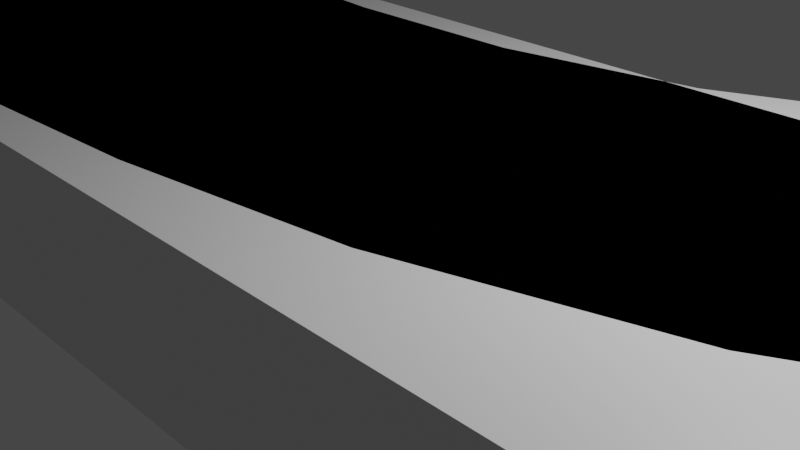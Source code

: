 # Source: UVRivers_blender.blend  (saved by Blender 2.91.10; exported with 4.5.12 LTS)
import bpy
from mathutils import Matrix  # noqa: F401  (used for matrix-valued properties, if any)

bpy.ops.wm.read_factory_settings(use_empty=True)
scene = bpy.context.scene
scene.name = 'Scene'

# ---- collections
col_collection = bpy.data.collections.new('Collection'); scene.collection.children.link(col_collection)

# ---- materials (node trees are filled in below, after node groups)
mat_material = bpy.data.materials.new('Material')
mat_material.alpha_threshold = 0.0
mat_material.use_transparent_shadow = False
mat_material.line_color = (0.0, 0.0, 0.0, 1.0)

# ---- material node trees
mat_material.use_nodes = True; mat_material.node_tree.nodes.clear()
_N = mat_material.node_tree.nodes; _L = mat_material.node_tree.links
n0 = _N.new('ShaderNodeOutputMaterial'); n0.name = 'Material Output'; n0.location = (300, 300)
n1 = _N.new('ShaderNodeBsdfPrincipled'); n1.name = 'Principled BSDF'; n1.location = (10, 300)
n1.distribution = 'GGX'
n1.subsurface_method = 'BURLEY'
n1.inputs[2].default_value = 0.4
n1.inputs[3].default_value = 1.45
n1.inputs[27].default_value = (0.0, 0.0, 0.0, 1.0)
n1.inputs[28].default_value = 1.0
_L.new(n1.outputs[0], n0.inputs[0])
n0.is_active_output = True

# ---- world
world_world = bpy.data.worlds.new('World'); scene.world = world_world
world_world.use_nodes = True; world_world.node_tree.nodes.clear()
_N = world_world.node_tree.nodes; _L = world_world.node_tree.links
n0 = _N.new('ShaderNodeOutputWorld'); n0.name = 'World Output'; n0.location = (300, 300)
n1 = _N.new('ShaderNodeBackground'); n1.name = 'Background'; n1.location = (10, 300)
n1.inputs[0].default_value = (0.05088, 0.05088, 0.05088, 1.0)
_L.new(n1.outputs[0], n0.inputs[0])
n0.is_active_output = True
world_world.color = (0.05088, 0.05088, 0.05088)
world_world.use_sun_shadow = False
world_world.sun_shadow_jitter_overblur = 0.0

# ---- cameras
cam_camera = bpy.data.cameras.new('Camera')
cam_camera.clip_end = 100.0
cam_camera.ortho_scale = 7.314

# ---- lights
light_light = bpy.data.lights.new('Light', 'POINT')
light_light.transmission_factor = 0.0
light_light.energy = 1000.0
light_light.shadow_soft_size = 0.1
light_light.shadow_maximum_resolution = 0.006
light_light.use_absolute_resolution = True

# ---- meshes
me_cube = bpy.data.meshes.new('Cube')
me_cube.from_pydata([(10.0, 3.0, 1.0), (10.0, 3.0, -1.0), (10.0, -3.0, 1.0), (10.0, -3.0, -1.0), (-10.0, 3.0, 1.0), (-10.0, 3.0, -1.0), (-10.0, -3.0, 1.0), (-10.0, -3.0, -1.0), (8.0, 3.0, -1.0), (6.0, 3.0, -1.0), (4.0, 3.0, -1.0), (2.0, 3.0, -1.0), (0.0, 3.0, -1.0), (-2.0, 3.0, -1.0), (-4.0, 3.0, -1.0), (-6.0, 3.0, -1.0), (-8.0, 3.0, -1.0), (8.0, -3.0, 1.0), (6.0, -3.0, 1.0), (4.0, -3.0, 1.0), (2.0, -3.0, 1.0), (0.0, -3.0, 1.0), (-2.0, -3.0, 1.0), (-4.0, -3.0, 1.0), (-6.0, -3.0, 1.0), (-8.0, -3.0, 1.0), (-8.0, -3.0, -1.0), (-6.0, -3.0, -1.0), (-4.0, -3.0, -1.0), (-2.0, -3.0, -1.0), (0.0, -3.0, -1.0), (2.0, -3.0, -1.0), (4.0, -3.0, -1.0), (6.0, -3.0, -1.0), (8.0, -3.0, -1.0), (-8.0, 3.0, 1.0), (-6.0, 3.0, 1.0), (-4.0, 3.0, 1.0), (-2.0, 3.0, 1.0), (0.0, 3.0, 1.0), (2.0, 3.0, 1.0), (4.0, 3.0, 1.0), (6.0, 3.0, 1.0), (8.0, 3.0, 1.0)], [], [(35, 4, 6, 25), (26, 25, 6, 7), (7, 6, 4, 5), (8, 1, 3, 34), (1, 0, 2, 3), (8, 43, 0, 1), (5, 4, 35, 16), (16, 35, 36, 15), (15, 36, 37, 14), (14, 37, 38, 13), (13, 38, 39, 12), (12, 39, 40, 11), (11, 40, 41, 10), (10, 41, 42, 9), (9, 42, 43, 8), (5, 16, 26, 7), (16, 15, 27, 26), (15, 14, 28, 27), (14, 13, 29, 28), (13, 12, 30, 29), (12, 11, 31, 30), (11, 10, 32, 31), (10, 9, 33, 32), (9, 8, 34, 33), (3, 2, 17, 34), (34, 17, 18, 33), (33, 18, 19, 32), (32, 19, 20, 31), (31, 20, 21, 30), (30, 21, 22, 29), (29, 22, 23, 28), (28, 23, 24, 27), (27, 24, 25, 26), (0, 43, 17, 2), (43, 42, 18, 17), (42, 41, 19, 18), (41, 40, 20, 19), (40, 39, 21, 20), (39, 38, 22, 21), (38, 37, 23, 22), (37, 36, 24, 23), (36, 35, 25, 24)])
_uv = me_cube.uv_layers.new(name='UVMap')
_uv.uv.foreach_set('vector', [0.1256, 0.6404, 0.03196, 0.6404, 0.03196, 0.3596, 0.1256, 0.3596, 0.1256, 0.3596, 0.1256, 0.3596, 0.03196, 0.3596, 0.03196, 0.3596, 0.03196, 0.3596, 0.03196, 0.3596, 0.03196, 0.6404, 0.03196, 0.6404, 0.8744, 0.6404, 0.968, 0.6404, 0.968, 0.3596, 0.8744, 0.3596, 0.968, 0.6404, 0.968, 0.6404, 0.968, 0.3596, 0.968, 0.3596, 0.8744, 0.6404, 0.8744, 0.6404, 0.968, 0.6404, 0.968, 0.6404, 0.03196, 0.6404, 0.03196, 0.6404, 0.1256, 0.6404, 0.1256, 0.6404, 0.1256, 0.6404, 0.1256, 0.6404, 0.2192, 0.6404, 0.2192, 0.6404, 0.2192, 0.6404, 0.2192, 0.6404, 0.3128, 0.6404, 0.3128, 0.6404, 0.3128, 0.6404, 0.3128, 0.6404, 0.4064, 0.6404, 0.4064, 0.6404, 0.4064, 0.6404, 0.4064, 0.6404, 0.5, 0.6404, 0.5, 0.6404, 0.5, 0.6404, 0.5, 0.6404, 0.5936, 0.6404, 0.5936, 0.6404, 0.5936, 0.6404, 0.5936, 0.6404, 0.6872, 0.6404, 0.6872, 0.6404, 0.6872, 0.6404, 0.6872, 0.6404, 0.7808, 0.6404, 0.7808, 0.6404, 0.7808, 0.6404, 0.7808, 0.6404, 0.8744, 0.6404, 0.8744, 0.6404, 0.03196, 0.6404, 0.1256, 0.6404, 0.1256, 0.3596, 0.03196, 0.3596, 0.1256, 0.6404, 0.2192, 0.6404, 0.2192, 0.3596, 0.1256, 0.3596, 0.2192, 0.6404, 0.3128, 0.6404, 0.3128, 0.3596, 0.2192, 0.3596, 0.3128, 0.6404, 0.4064, 0.6404, 0.4064, 0.3596, 0.3128, 0.3596, 0.4064, 0.6404, 0.5, 0.6404, 0.5, 0.3596, 0.4064, 0.3596, 0.5, 0.6404, 0.5936, 0.6404, 0.5936, 0.3596, 0.5, 0.3596, 0.5936, 0.6404, 0.6872, 0.6404, 0.6872, 0.3596, 0.5936, 0.3596, 0.6872, 0.6404, 0.7808, 0.6404, 0.7808, 0.3596, 0.6872, 0.3596, 0.7808, 0.6404, 0.8744, 0.6404, 0.8744, 0.3596, 0.7808, 0.3596, 0.968, 0.3596, 0.968, 0.3596, 0.8744, 0.3596, 0.8744, 0.3596, 0.8744, 0.3596, 0.8744, 0.3596, 0.7808, 0.3596, 0.7808, 0.3596, 0.7808, 0.3596, 0.7808, 0.3596, 0.6872, 0.3596, 0.6872, 0.3596, 0.6872, 0.3596, 0.6872, 0.3596, 0.5936, 0.3596, 0.5936, 0.3596, 0.5936, 0.3596, 0.5936, 0.3596, 0.5, 0.3596, 0.5, 0.3596, 0.5, 0.3596, 0.5, 0.3596, 0.4064, 0.3596, 0.4064, 0.3596, 0.4064, 0.3596, 0.4064, 0.3596, 0.3128, 0.3596, 0.3128, 0.3596, 0.3128, 0.3596, 0.3128, 0.3596, 0.2192, 0.3596, 0.2192, 0.3596, 0.2192, 0.3596, 0.2192, 0.3596, 0.1256, 0.3596, 0.1256, 0.3596, 0.968, 0.6404, 0.8744, 0.6404, 0.8744, 0.3596, 0.968, 0.3596, 0.8744, 0.6404, 0.7808, 0.6404, 0.7808, 0.3596, 0.8744, 0.3596, 0.7808, 0.6404, 0.6872, 0.6404, 0.6872, 0.3596, 0.7808, 0.3596, 0.6872, 0.6404, 0.5936, 0.6404, 0.5936, 0.3596, 0.6872, 0.3596, 0.5936, 0.6404, 0.5, 0.6404, 0.5, 0.3596, 0.5936, 0.3596, 0.5, 0.6404, 0.4064, 0.6404, 0.4064, 0.3596, 0.5, 0.3596, 0.4064, 0.6404, 0.3128, 0.6404, 0.3128, 0.3596, 0.4064, 0.3596, 0.3128, 0.6404, 0.2192, 0.6404, 0.2192, 0.3596, 0.3128, 0.3596, 0.2192, 0.6404, 0.1256, 0.6404, 0.1256, 0.3596, 0.2192, 0.3596])
me_cube.materials.append(mat_material)
me_cube.use_remesh_preserve_volume = False
me_cube.use_remesh_preserve_attributes = False
me_cube.use_mirror_vertex_groups = False
me_cube.update()
me_cube_001 = bpy.data.meshes.new('Cube.001')
me_cube_001.from_pydata([(8.209, 11.72, 1.0), (8.209, 11.72, -1.0), (14.11, 10.64, 1.0), (14.11, 10.64, -1.0), (-10.0, 3.0, 1.0), (-10.0, 3.0, -1.0), (-10.0, -3.0, 1.0), (-10.0, -3.0, -1.0), (7.908, 9.961, -1.0), (6.852, 7.766, -1.0), (5.342, 5.573, -1.0), (3.55, 4.042, -1.0), (1.383, 3.07, -1.0), (-1.004, 2.631, -1.0), (-3.443, 2.608, -1.0), (-5.797, 2.81, -1.0), (-7.983, 2.995, -1.0), (10.87, 4.692, 1.0), (9.064, 2.211, 1.0), (6.946, 0.2349, 1.0), (4.379, -1.168, 1.0), (1.603, -2.01, 1.0), (-1.154, -2.415, 1.0), (-3.72, -2.582, 1.0), (-5.988, -2.739, 1.0), (-8.0, -2.961, 1.0), (-8.0, -2.961, -1.0), (-5.988, -2.739, -1.0), (-3.72, -2.582, -1.0), (-1.154, -2.415, -1.0), (1.603, -2.01, -1.0), (4.379, -1.168, -1.0), (6.946, 0.2349, -1.0), (9.064, 2.211, -1.0), (10.87, 4.692, -1.0), (-7.983, 2.995, 1.0), (-5.797, 2.81, 1.0), (-3.443, 2.608, 1.0), (-1.004, 2.631, 1.0), (1.383, 3.07, 1.0), (3.55, 4.042, 1.0), (5.342, 5.573, 1.0), (6.852, 7.766, 1.0), (7.908, 9.961, 1.0)], [], [(35, 4, 6, 25), (26, 25, 6, 7), (7, 6, 4, 5), (8, 1, 3, 34), (1, 0, 2, 3), (8, 43, 0, 1), (5, 4, 35, 16), (16, 35, 36, 15), (15, 36, 37, 14), (14, 37, 38, 13), (13, 38, 39, 12), (12, 39, 40, 11), (11, 40, 41, 10), (10, 41, 42, 9), (9, 42, 43, 8), (5, 16, 26, 7), (16, 15, 27, 26), (15, 14, 28, 27), (14, 13, 29, 28), (13, 12, 30, 29), (12, 11, 31, 30), (11, 10, 32, 31), (10, 9, 33, 32), (9, 8, 34, 33), (3, 2, 17, 34), (34, 17, 18, 33), (33, 18, 19, 32), (32, 19, 20, 31), (31, 20, 21, 30), (30, 21, 22, 29), (29, 22, 23, 28), (28, 23, 24, 27), (27, 24, 25, 26), (0, 43, 17, 2), (43, 42, 18, 17), (42, 41, 19, 18), (41, 40, 20, 19), (40, 39, 21, 20), (39, 38, 22, 21), (38, 37, 23, 22), (37, 36, 24, 23), (36, 35, 25, 24)])
_uv = me_cube_001.uv_layers.new(name='UVMap')
_uv.uv.foreach_set('vector', [0.1256, 0.6404, 0.03196, 0.6404, 0.03196, 0.3596, 0.1256, 0.3596, 0.1256, 0.3596, 0.1256, 0.3596, 0.03196, 0.3596, 0.03196, 0.3596, 0.03196, 0.3596, 0.03196, 0.3596, 0.03196, 0.6404, 0.03196, 0.6404, 0.8744, 0.6404, 0.968, 0.6404, 0.968, 0.3596, 0.8744, 0.3596, 0.968, 0.6404, 0.968, 0.6404, 0.968, 0.3596, 0.968, 0.3596, 0.8744, 0.6404, 0.8744, 0.6404, 0.968, 0.6404, 0.968, 0.6404, 0.03196, 0.6404, 0.03196, 0.6404, 0.1256, 0.6404, 0.1256, 0.6404, 0.1256, 0.6404, 0.1256, 0.6404, 0.2192, 0.6404, 0.2192, 0.6404, 0.2192, 0.6404, 0.2192, 0.6404, 0.3128, 0.6404, 0.3128, 0.6404, 0.3128, 0.6404, 0.3128, 0.6404, 0.4064, 0.6404, 0.4064, 0.6404, 0.4064, 0.6404, 0.4064, 0.6404, 0.5, 0.6404, 0.5, 0.6404, 0.5, 0.6404, 0.5, 0.6404, 0.5936, 0.6404, 0.5936, 0.6404, 0.5936, 0.6404, 0.5936, 0.6404, 0.6872, 0.6404, 0.6872, 0.6404, 0.6872, 0.6404, 0.6872, 0.6404, 0.7808, 0.6404, 0.7808, 0.6404, 0.7808, 0.6404, 0.7808, 0.6404, 0.8744, 0.6404, 0.8744, 0.6404, 0.03196, 0.6404, 0.1256, 0.6404, 0.1256, 0.3596, 0.03196, 0.3596, 0.1256, 0.6404, 0.2192, 0.6404, 0.2192, 0.3596, 0.1256, 0.3596, 0.2192, 0.6404, 0.3128, 0.6404, 0.3128, 0.3596, 0.2192, 0.3596, 0.3128, 0.6404, 0.4064, 0.6404, 0.4064, 0.3596, 0.3128, 0.3596, 0.4064, 0.6404, 0.5, 0.6404, 0.5, 0.3596, 0.4064, 0.3596, 0.5, 0.6404, 0.5936, 0.6404, 0.5936, 0.3596, 0.5, 0.3596, 0.5936, 0.6404, 0.6872, 0.6404, 0.6872, 0.3596, 0.5936, 0.3596, 0.6872, 0.6404, 0.7808, 0.6404, 0.7808, 0.3596, 0.6872, 0.3596, 0.7808, 0.6404, 0.8744, 0.6404, 0.8744, 0.3596, 0.7808, 0.3596, 0.968, 0.3596, 0.968, 0.3596, 0.8744, 0.3596, 0.8744, 0.3596, 0.8744, 0.3596, 0.8744, 0.3596, 0.7808, 0.3596, 0.7808, 0.3596, 0.7808, 0.3596, 0.7808, 0.3596, 0.6872, 0.3596, 0.6872, 0.3596, 0.6872, 0.3596, 0.6872, 0.3596, 0.5936, 0.3596, 0.5936, 0.3596, 0.5936, 0.3596, 0.5936, 0.3596, 0.5, 0.3596, 0.5, 0.3596, 0.5, 0.3596, 0.5, 0.3596, 0.4064, 0.3596, 0.4064, 0.3596, 0.4064, 0.3596, 0.4064, 0.3596, 0.3128, 0.3596, 0.3128, 0.3596, 0.3128, 0.3596, 0.3128, 0.3596, 0.2192, 0.3596, 0.2192, 0.3596, 0.2192, 0.3596, 0.2192, 0.3596, 0.1256, 0.3596, 0.1256, 0.3596, 0.968, 0.6404, 0.8744, 0.6404, 0.8744, 0.3596, 0.968, 0.3596, 0.8744, 0.6404, 0.7808, 0.6404, 0.7808, 0.3596, 0.8744, 0.3596, 0.7808, 0.6404, 0.6872, 0.6404, 0.6872, 0.3596, 0.7808, 0.3596, 0.6872, 0.6404, 0.5936, 0.6404, 0.5936, 0.3596, 0.6872, 0.3596, 0.5936, 0.6404, 0.5, 0.6404, 0.5, 0.3596, 0.5936, 0.3596, 0.5, 0.6404, 0.4064, 0.6404, 0.4064, 0.3596, 0.5, 0.3596, 0.4064, 0.6404, 0.3128, 0.6404, 0.3128, 0.3596, 0.4064, 0.3596, 0.3128, 0.6404, 0.2192, 0.6404, 0.2192, 0.3596, 0.3128, 0.3596, 0.2192, 0.6404, 0.1256, 0.6404, 0.1256, 0.3596, 0.2192, 0.3596])
me_cube_001.materials.append(mat_material)
me_cube_001.use_remesh_preserve_volume = False
me_cube_001.use_remesh_preserve_attributes = False
me_cube_001.use_mirror_vertex_groups = False
me_cube_001.update()

# ---- objects
ob_straightriver = bpy.data.objects.new('StraightRiver', me_cube)
ob_light = bpy.data.objects.new('Light', light_light)
ob_camera = bpy.data.objects.new('Camera', cam_camera)
ob_bentriver = bpy.data.objects.new('BentRiver', me_cube_001)

# ---- transforms, parenting, visibility, modifiers, constraints
ob_straightriver.location = (0.0, 0.0, 0.0)
ob_straightriver.lock_rotations_4d = False
ob_straightriver.empty_display_type = 'ARROWS'
ob_straightriver.lineart.crease_threshold = 0.0
ob_light.location = (4.076, 1.005, 5.904)
ob_light.rotation_euler = (0.6503, 0.05522, 1.866)
ob_light.lock_rotations_4d = False
ob_light.empty_display_type = 'ARROWS'
ob_light.color = (0.0, 0.0, 0.0, 0.0)
ob_light.lineart.crease_threshold = 0.0
ob_camera.location = (7.359, -6.926, 4.958)
ob_camera.rotation_euler = (1.109, 0.0, 0.8149)
ob_camera.lock_rotations_4d = False
ob_camera.empty_display_type = 'ARROWS'
ob_camera.color = (0.0, 0.0, 0.0, 0.0)
ob_camera.display_type = 'WIRE'
ob_camera.lineart.crease_threshold = 0.0
ob_bentriver.location = (0.0, 0.0, 0.0)
ob_bentriver.lock_rotations_4d = False
ob_bentriver.empty_display_type = 'ARROWS'
ob_bentriver.lineart.crease_threshold = 0.0

# ---- collection membership
col_collection.objects.link(ob_straightriver)
col_collection.objects.link(ob_light)
col_collection.objects.link(ob_camera)
col_collection.objects.link(ob_bentriver)

# ---- scene / render settings (as saved in the file)
scene.camera = ob_camera
scene.frame_start = 1; scene.frame_end = 250; scene.frame_set(1)
scene.render.engine = 'BLENDER_EEVEE_NEXT'
scene.cycles.use_denoising = False
scene.cycles.samples = 128
scene.cycles.sampling_pattern = 'TABULATED_SOBOL'
scene.cycles.use_adaptive_sampling = False
scene.cycles.use_light_tree = False
scene.view_settings.view_transform = 'Filmic'
bpy.context.view_layer.update()
